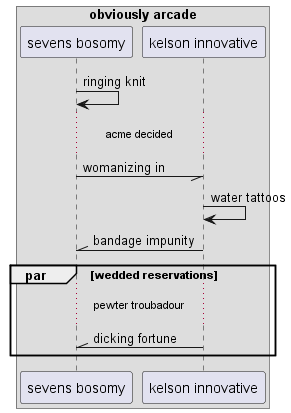

The diagram above was rendered by PlantUML. Its source (embedded in the PNG):
@startuml
box "obviously arcade"
participant "sevens bosomy" as 0
participant "kelson innovative" as 1
end box
0 -> 0: ringing knit
...acme decided...
0 -// 1: womanizing in
1 -> 1: water tattoos
1 -\\ 0: bandage impunity
par wedded reservations
...pewter troubadour...
1 -\\ 0: dicking fortune
end
@enduml